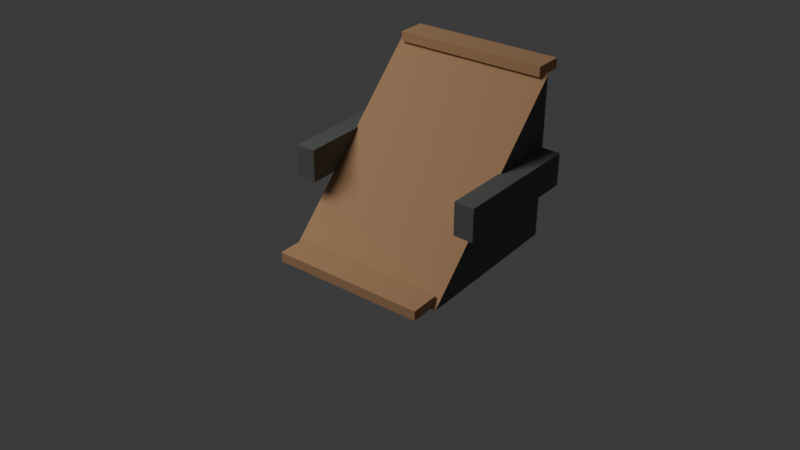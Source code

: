 # Source: ramp_a.blend  (saved by Blender 5.1.30; exported with 4.5.12 LTS)
import bpy
from mathutils import Matrix  # noqa: F401  (used for matrix-valued properties, if any)

bpy.ops.wm.read_factory_settings(use_empty=True)
scene = bpy.context.scene
scene.name = 'Scene'

# ---- collections
col_collection = bpy.data.collections.new('Collection'); scene.collection.children.link(col_collection)

# ---- materials (node trees are filled in below, after node groups)
mat_mat_dirt_001 = bpy.data.materials.new('mat_dirt.001')
mat_mat_dirt_001.diffuse_color = (0.54, 0.31, 0.16, 1.0)
mat_mat_dark_rock_001 = bpy.data.materials.new('mat_dark_rock.001')
mat_mat_dark_rock_001.diffuse_color = (0.12, 0.13, 0.12, 1.0)

# ---- material node trees
mat_mat_dirt_001.use_nodes = True; mat_mat_dirt_001.node_tree.nodes.clear()
_N = mat_mat_dirt_001.node_tree.nodes; _L = mat_mat_dirt_001.node_tree.links
n0 = _N.new('ShaderNodeBsdfPrincipled'); n0.name = 'Principled BSDF'; n0.location = (-200, 100)
n0.inputs[0].default_value = (0.54, 0.31, 0.16, 1.0)
n0.inputs[2].default_value = 0.92
n1 = _N.new('ShaderNodeOutputMaterial'); n1.name = 'Material Output'; n1.location = (200, 100)
_L.new(n0.outputs[0], n1.inputs[0])
n1.is_active_output = True
mat_mat_dark_rock_001.use_nodes = True; mat_mat_dark_rock_001.node_tree.nodes.clear()
_N = mat_mat_dark_rock_001.node_tree.nodes; _L = mat_mat_dark_rock_001.node_tree.links
n0 = _N.new('ShaderNodeBsdfPrincipled'); n0.name = 'Principled BSDF'; n0.location = (-200, 100)
n0.inputs[0].default_value = (0.12, 0.13, 0.12, 1.0)
n0.inputs[2].default_value = 0.92
n1 = _N.new('ShaderNodeOutputMaterial'); n1.name = 'Material Output'; n1.location = (200, 100)
_L.new(n0.outputs[0], n1.inputs[0])
n1.is_active_output = True

# ---- world
world_world = bpy.data.worlds.new('World'); scene.world = world_world
world_world.use_nodes = True; world_world.node_tree.nodes.clear()
_N = world_world.node_tree.nodes; _L = world_world.node_tree.links
n0 = _N.new('ShaderNodeOutputWorld'); n0.name = 'World Output'; n0.location = (200, 100)
n1 = _N.new('ShaderNodeBackground'); n1.name = 'Background'; n1.location = (-200, 100)
n1.inputs[0].default_value = (0.05088, 0.05088, 0.05088, 1.0)
_L.new(n1.outputs[0], n0.inputs[0])
n0.is_active_output = True
world_world.color = (0.05088, 0.05088, 0.05088)
world_world.sun_shadow_jitter_overblur = 0.0

# ---- cameras
cam_camera_002 = bpy.data.cameras.new('Camera.002')
cam_camera_002.lens = 45.0

# ---- lights
light_area_001 = bpy.data.lights.new('Area.001', 'AREA')
light_area_001.energy = 350.0
light_area_001.size = 4.0
light_area_001.size_y = 1.0

# ---- meshes
me_ramp_main_slope_low_to_high_mesh = bpy.data.meshes.new('ramp_main_slope_low_to_high_mesh')
me_ramp_main_slope_low_to_high_mesh.from_pydata([(-0.5, -0.5, 0.0), (0.5, -0.5, 0.0), (0.5, 0.5, 1.0), (-0.5, 0.5, 1.0), (-0.5, 0.5, 0.0), (0.5, 0.5, 0.0)], [], [(0, 1, 2, 3), (4, 5, 1, 0), (3, 2, 5, 4), (0, 3, 4), (1, 5, 2)])
me_ramp_main_slope_low_to_high_mesh.polygons.foreach_set('material_index', [0, 1, 1, 1, 1])
me_ramp_main_slope_low_to_high_mesh.materials.append(mat_mat_dirt_001)
me_ramp_main_slope_low_to_high_mesh.materials.append(mat_mat_dark_rock_001)
me_ramp_main_slope_low_to_high_mesh.update()
me_cube_006 = bpy.data.meshes.new('Cube.006')
me_cube_006.from_pydata([(-0.06, -0.41, -0.1), (-0.06, -0.41, 0.1), (-0.06, 0.41, -0.1), (-0.06, 0.41, 0.1), (0.06, -0.41, -0.1), (0.06, -0.41, 0.1), (0.06, 0.41, -0.1), (0.06, 0.41, 0.1)], [], [(0, 1, 3, 2), (2, 3, 7, 6), (6, 7, 5, 4), (4, 5, 1, 0), (2, 6, 4, 0), (7, 3, 1, 5)])
_uv = me_cube_006.uv_layers.new(name='UVMap')
_uv.uv.foreach_set('vector', [0.375, 0.0, 0.625, 0.0, 0.625, 0.25, 0.375, 0.25, 0.375, 0.25, 0.625, 0.25, 0.625, 0.5, 0.375, 0.5, 0.375, 0.5, 0.625, 0.5, 0.625, 0.75, 0.375, 0.75, 0.375, 0.75, 0.625, 0.75, 0.625, 1.0, 0.375, 1.0, 0.125, 0.5, 0.375, 0.5, 0.375, 0.75, 0.125, 0.75, 0.625, 0.5, 0.875, 0.5, 0.875, 0.75, 0.625, 0.75])
me_cube_006.materials.append(mat_mat_dark_rock_001)
me_cube_006.update()
me_cube_007 = bpy.data.meshes.new('Cube.007')
me_cube_007.from_pydata([(-0.06, -0.41, -0.1), (-0.06, -0.41, 0.1), (-0.06, 0.41, -0.1), (-0.06, 0.41, 0.1), (0.06, -0.41, -0.1), (0.06, -0.41, 0.1), (0.06, 0.41, -0.1), (0.06, 0.41, 0.1)], [], [(0, 1, 3, 2), (2, 3, 7, 6), (6, 7, 5, 4), (4, 5, 1, 0), (2, 6, 4, 0), (7, 3, 1, 5)])
_uv = me_cube_007.uv_layers.new(name='UVMap')
_uv.uv.foreach_set('vector', [0.375, 0.0, 0.625, 0.0, 0.625, 0.25, 0.375, 0.25, 0.375, 0.25, 0.625, 0.25, 0.625, 0.5, 0.375, 0.5, 0.375, 0.5, 0.625, 0.5, 0.625, 0.75, 0.375, 0.75, 0.375, 0.75, 0.625, 0.75, 0.625, 1.0, 0.375, 1.0, 0.125, 0.5, 0.375, 0.5, 0.375, 0.75, 0.125, 0.75, 0.625, 0.5, 0.875, 0.5, 0.875, 0.75, 0.625, 0.75])
me_cube_007.materials.append(mat_mat_dark_rock_001)
me_cube_007.update()
me_cube_008 = bpy.data.meshes.new('Cube.008')
me_cube_008.from_pydata([(-0.47, -0.09, -0.03), (-0.47, -0.09, 0.03), (-0.47, 0.09, -0.03), (-0.47, 0.09, 0.03), (0.47, -0.09, -0.03), (0.47, -0.09, 0.03), (0.47, 0.09, -0.03), (0.47, 0.09, 0.03)], [], [(0, 1, 3, 2), (2, 3, 7, 6), (6, 7, 5, 4), (4, 5, 1, 0), (2, 6, 4, 0), (7, 3, 1, 5)])
_uv = me_cube_008.uv_layers.new(name='UVMap')
_uv.uv.foreach_set('vector', [0.375, 0.0, 0.625, 0.0, 0.625, 0.25, 0.375, 0.25, 0.375, 0.25, 0.625, 0.25, 0.625, 0.5, 0.375, 0.5, 0.375, 0.5, 0.625, 0.5, 0.625, 0.75, 0.375, 0.75, 0.375, 0.75, 0.625, 0.75, 0.625, 1.0, 0.375, 1.0, 0.125, 0.5, 0.375, 0.5, 0.375, 0.75, 0.125, 0.75, 0.625, 0.5, 0.875, 0.5, 0.875, 0.75, 0.625, 0.75])
me_cube_008.materials.append(mat_mat_dirt_001)
me_cube_008.update()
me_cube_009 = bpy.data.meshes.new('Cube.009')
me_cube_009.from_pydata([(-0.47, -0.09, -0.03), (-0.47, -0.09, 0.03), (-0.47, 0.09, -0.03), (-0.47, 0.09, 0.03), (0.47, -0.09, -0.03), (0.47, -0.09, 0.03), (0.47, 0.09, -0.03), (0.47, 0.09, 0.03)], [], [(0, 1, 3, 2), (2, 3, 7, 6), (6, 7, 5, 4), (4, 5, 1, 0), (2, 6, 4, 0), (7, 3, 1, 5)])
_uv = me_cube_009.uv_layers.new(name='UVMap')
_uv.uv.foreach_set('vector', [0.375, 0.0, 0.625, 0.0, 0.625, 0.25, 0.375, 0.25, 0.375, 0.25, 0.625, 0.25, 0.625, 0.5, 0.375, 0.5, 0.375, 0.5, 0.625, 0.5, 0.625, 0.75, 0.375, 0.75, 0.375, 0.75, 0.625, 0.75, 0.625, 1.0, 0.375, 1.0, 0.125, 0.5, 0.375, 0.5, 0.375, 0.75, 0.125, 0.75, 0.625, 0.5, 0.875, 0.5, 0.875, 0.75, 0.625, 0.75])
me_cube_009.materials.append(mat_mat_dirt_001)
me_cube_009.update()

# ---- objects
ob_ramp_main_slope_low_to_high = bpy.data.objects.new('ramp_main_slope_low_to_high', me_ramp_main_slope_low_to_high_mesh)
ob_ramp_left_rock_lip = bpy.data.objects.new('ramp_left_rock_lip', me_cube_006)
ob_ramp_right_rock_lip = bpy.data.objects.new('ramp_right_rock_lip', me_cube_007)
ob_ramp_top_landing_dirt = bpy.data.objects.new('ramp_top_landing_dirt', me_cube_008)
ob_ramp_bottom_landing_dirt = bpy.data.objects.new('ramp_bottom_landing_dirt', me_cube_009)
ob_preview_area_light = bpy.data.objects.new('preview_area_light', light_area_001)
ob_preview_camera_rts_oblique = bpy.data.objects.new('preview_camera_rts_oblique', cam_camera_002)
ob_ramp_a_origin_center_ground = bpy.data.objects.new('ramp_a_origin_center_ground', None)

# ---- transforms, parenting, visibility, modifiers, constraints
ob_ramp_main_slope_low_to_high.location = (0.0, 0.0, 0.0)
ob_ramp_left_rock_lip.location = (-0.55, 0.08, 0.47)
ob_ramp_left_rock_lip.rotation_euler = (0.0, 0.0, 0.02)
ob_ramp_right_rock_lip.location = (0.55, 0.08, 0.47)
ob_ramp_right_rock_lip.rotation_euler = (0.0, 0.0, -0.02)
ob_ramp_top_landing_dirt.location = (0.0, 0.55, 1.02)
ob_ramp_bottom_landing_dirt.location = (0.0, -0.55, 0.03)
ob_preview_area_light.location = (-3.0, -4.0, 6.0)
ob_preview_camera_rts_oblique.location = (3.0, -4.0, 3.0)
ob_preview_camera_rts_oblique.rotation_euler = (1.047, 0.0, 0.6632)
ob_ramp_a_origin_center_ground.location = (0.0, 0.0, 0.0)
ob_ramp_a_origin_center_ground.empty_display_size = 0.3

# ---- collection membership
col_collection.objects.link(ob_ramp_main_slope_low_to_high)
col_collection.objects.link(ob_ramp_left_rock_lip)
col_collection.objects.link(ob_ramp_right_rock_lip)
col_collection.objects.link(ob_ramp_top_landing_dirt)
col_collection.objects.link(ob_ramp_bottom_landing_dirt)
col_collection.objects.link(ob_preview_area_light)
col_collection.objects.link(ob_preview_camera_rts_oblique)
col_collection.objects.link(ob_ramp_a_origin_center_ground)

# ---- scene / render settings (as saved in the file)
scene.camera = ob_preview_camera_rts_oblique
scene.frame_start = 1; scene.frame_end = 250; scene.frame_set(1)
scene.render.engine = 'BLENDER_EEVEE_NEXT'
scene.render.bake_bias = 0.0
scene.render.bake_samples = 0
scene.cycles.sampling_pattern = 'TABULATED_SOBOL'
scene.eevee.use_volume_custom_range = False
bpy.context.view_layer.update()
